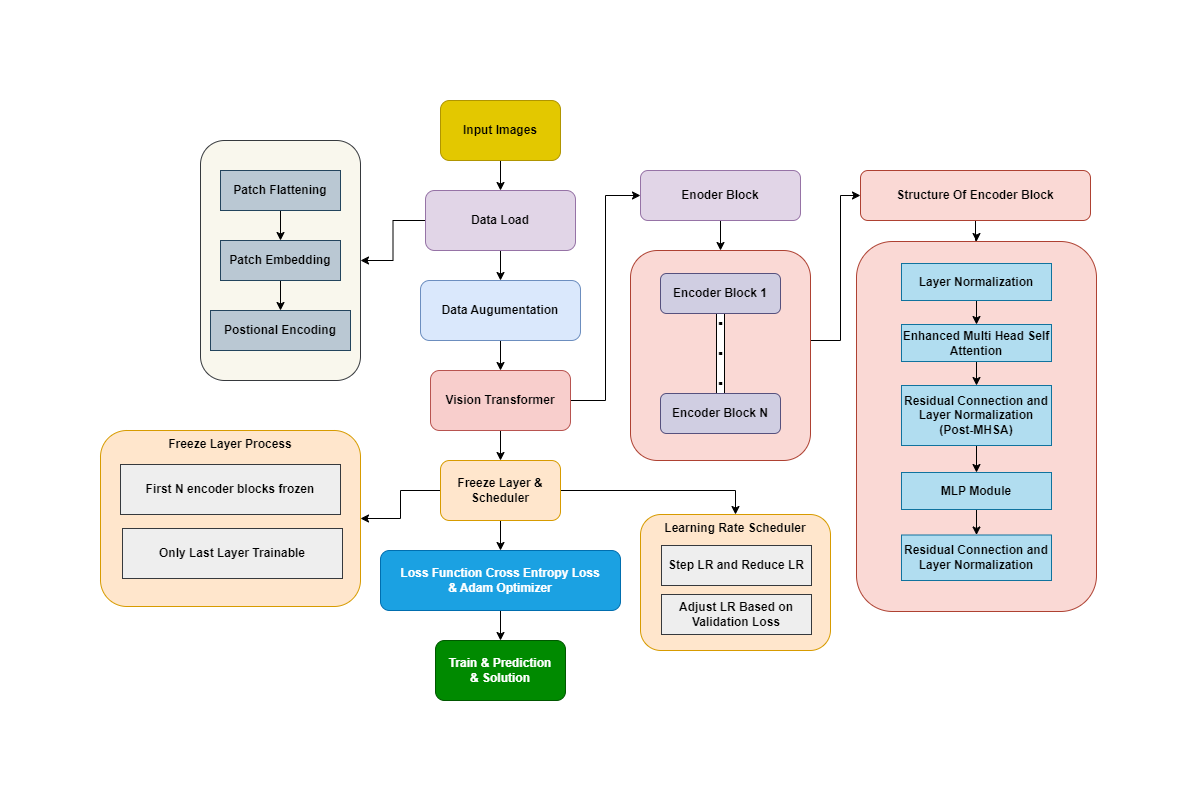

The diagram above was exported from draw.io. Its source (the exported page's mxGraphModel, read from the mxfile embedded in the PNG):
<mxGraphModel dx="1050" dy="522" grid="1" gridSize="10" guides="1" tooltips="1" connect="1" arrows="1" fold="1" page="1" pageScale="1" pageWidth="850" pageHeight="1100" math="0" shadow="0">
  <root>
    <mxCell id="0" />
    <mxCell id="1" parent="0" />
    <mxCell id="UfLudBB-_2Yqv1ZNaUuH-8" value="" style="edgeStyle=orthogonalEdgeStyle;rounded=0;orthogonalLoop=1;jettySize=auto;html=1;" parent="1" source="UfLudBB-_2Yqv1ZNaUuH-6" target="UfLudBB-_2Yqv1ZNaUuH-7" edge="1">
      <mxGeometry relative="1" as="geometry" />
    </mxCell>
    <mxCell id="UfLudBB-_2Yqv1ZNaUuH-6" value="Input Images" style="rounded=1;whiteSpace=wrap;html=1;fillColor=#e3c800;fontColor=#000000;strokeColor=#B09500;fontStyle=1" parent="1" vertex="1">
      <mxGeometry x="360" y="40" width="120" height="60" as="geometry" />
    </mxCell>
    <mxCell id="UfLudBB-_2Yqv1ZNaUuH-11" value="" style="edgeStyle=orthogonalEdgeStyle;rounded=0;orthogonalLoop=1;jettySize=auto;html=1;" parent="1" source="UfLudBB-_2Yqv1ZNaUuH-7" target="UfLudBB-_2Yqv1ZNaUuH-10" edge="1">
      <mxGeometry relative="1" as="geometry" />
    </mxCell>
    <mxCell id="UfLudBB-_2Yqv1ZNaUuH-66" value="" style="edgeStyle=orthogonalEdgeStyle;rounded=0;orthogonalLoop=1;jettySize=auto;html=1;" parent="1" source="UfLudBB-_2Yqv1ZNaUuH-7" target="UfLudBB-_2Yqv1ZNaUuH-65" edge="1">
      <mxGeometry relative="1" as="geometry" />
    </mxCell>
    <mxCell id="UfLudBB-_2Yqv1ZNaUuH-7" value="Data Load" style="whiteSpace=wrap;html=1;rounded=1;fillColor=#e1d5e7;strokeColor=#9673a6;fontStyle=1" parent="1" vertex="1">
      <mxGeometry x="345" y="130" width="150" height="60" as="geometry" />
    </mxCell>
    <mxCell id="UfLudBB-_2Yqv1ZNaUuH-13" value="" style="edgeStyle=orthogonalEdgeStyle;rounded=0;orthogonalLoop=1;jettySize=auto;html=1;" parent="1" source="UfLudBB-_2Yqv1ZNaUuH-10" target="UfLudBB-_2Yqv1ZNaUuH-12" edge="1">
      <mxGeometry relative="1" as="geometry" />
    </mxCell>
    <mxCell id="UfLudBB-_2Yqv1ZNaUuH-10" value="Data Augumentation" style="whiteSpace=wrap;html=1;rounded=1;fillColor=#dae8fc;strokeColor=#6c8ebf;fontStyle=1" parent="1" vertex="1">
      <mxGeometry x="340" y="220" width="160" height="60" as="geometry" />
    </mxCell>
    <mxCell id="UfLudBB-_2Yqv1ZNaUuH-15" value="" style="edgeStyle=orthogonalEdgeStyle;rounded=0;orthogonalLoop=1;jettySize=auto;html=1;" parent="1" source="UfLudBB-_2Yqv1ZNaUuH-12" target="UfLudBB-_2Yqv1ZNaUuH-14" edge="1">
      <mxGeometry relative="1" as="geometry" />
    </mxCell>
    <mxCell id="UfLudBB-_2Yqv1ZNaUuH-63" value="" style="edgeStyle=orthogonalEdgeStyle;rounded=0;orthogonalLoop=1;jettySize=auto;html=1;entryX=0;entryY=0.5;entryDx=0;entryDy=0;" parent="1" source="UfLudBB-_2Yqv1ZNaUuH-12" target="UfLudBB-_2Yqv1ZNaUuH-20" edge="1">
      <mxGeometry relative="1" as="geometry" />
    </mxCell>
    <mxCell id="UfLudBB-_2Yqv1ZNaUuH-12" value="Vision Transformer" style="whiteSpace=wrap;html=1;rounded=1;fillColor=#f8cecc;strokeColor=#b85450;fontStyle=1" parent="1" vertex="1">
      <mxGeometry x="350" y="310" width="140" height="60" as="geometry" />
    </mxCell>
    <mxCell id="UfLudBB-_2Yqv1ZNaUuH-17" value="" style="edgeStyle=orthogonalEdgeStyle;rounded=0;orthogonalLoop=1;jettySize=auto;html=1;" parent="1" source="UfLudBB-_2Yqv1ZNaUuH-14" target="UfLudBB-_2Yqv1ZNaUuH-16" edge="1">
      <mxGeometry relative="1" as="geometry" />
    </mxCell>
    <mxCell id="oJGSUa8eWng0qx4Bq7BW-4" value="" style="edgeStyle=orthogonalEdgeStyle;rounded=0;orthogonalLoop=1;jettySize=auto;html=1;entryX=1;entryY=0.5;entryDx=0;entryDy=0;" parent="1" source="UfLudBB-_2Yqv1ZNaUuH-14" target="UfLudBB-_2Yqv1ZNaUuH-74" edge="1">
      <mxGeometry relative="1" as="geometry" />
    </mxCell>
    <mxCell id="oJGSUa8eWng0qx4Bq7BW-6" value="" style="edgeStyle=orthogonalEdgeStyle;rounded=0;orthogonalLoop=1;jettySize=auto;html=1;entryX=0.5;entryY=0;entryDx=0;entryDy=0;" parent="1" source="UfLudBB-_2Yqv1ZNaUuH-14" target="oJGSUa8eWng0qx4Bq7BW-5" edge="1">
      <mxGeometry relative="1" as="geometry" />
    </mxCell>
    <mxCell id="UfLudBB-_2Yqv1ZNaUuH-14" value="Freeze Layer &amp;amp;&lt;div&gt;Scheduler&lt;/div&gt;" style="whiteSpace=wrap;html=1;rounded=1;fillColor=#ffe6cc;strokeColor=#d79b00;fontStyle=1" parent="1" vertex="1">
      <mxGeometry x="360" y="400" width="120" height="60" as="geometry" />
    </mxCell>
    <mxCell id="UfLudBB-_2Yqv1ZNaUuH-19" value="" style="edgeStyle=orthogonalEdgeStyle;rounded=0;orthogonalLoop=1;jettySize=auto;html=1;" parent="1" source="UfLudBB-_2Yqv1ZNaUuH-16" target="UfLudBB-_2Yqv1ZNaUuH-18" edge="1">
      <mxGeometry relative="1" as="geometry" />
    </mxCell>
    <mxCell id="UfLudBB-_2Yqv1ZNaUuH-16" value="Loss Function Cross Entropy Loss&lt;br&gt;&amp;amp; Adam Optimizer" style="whiteSpace=wrap;html=1;rounded=1;fillColor=#1ba1e2;fontColor=#ffffff;strokeColor=#006EAF;fontStyle=1" parent="1" vertex="1">
      <mxGeometry x="300" y="490" width="240" height="60" as="geometry" />
    </mxCell>
    <mxCell id="UfLudBB-_2Yqv1ZNaUuH-18" value="Train &amp;amp; Prediction&lt;div&gt;&amp;amp; Solution&lt;/div&gt;" style="whiteSpace=wrap;html=1;rounded=1;fillColor=#008a00;fontColor=#ffffff;strokeColor=#005700;fontStyle=1" parent="1" vertex="1">
      <mxGeometry x="355" y="580" width="130" height="60" as="geometry" />
    </mxCell>
    <mxCell id="UfLudBB-_2Yqv1ZNaUuH-38" value="" style="edgeStyle=orthogonalEdgeStyle;rounded=0;orthogonalLoop=1;jettySize=auto;html=1;" parent="1" source="UfLudBB-_2Yqv1ZNaUuH-20" target="UfLudBB-_2Yqv1ZNaUuH-37" edge="1">
      <mxGeometry relative="1" as="geometry" />
    </mxCell>
    <mxCell id="UfLudBB-_2Yqv1ZNaUuH-20" value="Enoder Block" style="whiteSpace=wrap;html=1;rounded=1;fillColor=#e1d5e7;strokeColor=#9673a6;fontStyle=1;verticalAlign=middle;" parent="1" vertex="1">
      <mxGeometry x="560" y="110" width="160" height="50" as="geometry" />
    </mxCell>
    <mxCell id="UfLudBB-_2Yqv1ZNaUuH-49" value="" style="edgeStyle=orthogonalEdgeStyle;rounded=0;orthogonalLoop=1;jettySize=auto;html=1;" parent="1" source="UfLudBB-_2Yqv1ZNaUuH-37" target="UfLudBB-_2Yqv1ZNaUuH-48" edge="1">
      <mxGeometry relative="1" as="geometry">
        <Array as="points">
          <mxPoint x="760" y="280" />
          <mxPoint x="760" y="135" />
        </Array>
      </mxGeometry>
    </mxCell>
    <mxCell id="UfLudBB-_2Yqv1ZNaUuH-37" value="" style="whiteSpace=wrap;html=1;fillColor=#fad9d5;strokeColor=#ae4132;rounded=1;fontStyle=1;" parent="1" vertex="1">
      <mxGeometry x="550" y="190" width="180" height="210" as="geometry" />
    </mxCell>
    <mxCell id="UfLudBB-_2Yqv1ZNaUuH-41" value=".&lt;div style=&quot;font-size: 25px;&quot;&gt;.&lt;/div&gt;&lt;div style=&quot;font-size: 25px;&quot;&gt;.&lt;/div&gt;&lt;div style=&quot;font-size: 25px;&quot;&gt;.&lt;/div&gt;" style="edgeStyle=orthogonalEdgeStyle;rounded=0;orthogonalLoop=1;jettySize=auto;html=1;labelBorderColor=default;fontStyle=1;fontSize=25;spacing=-5;verticalAlign=middle;spacingTop=-17;" parent="1" source="UfLudBB-_2Yqv1ZNaUuH-39" target="UfLudBB-_2Yqv1ZNaUuH-40" edge="1">
      <mxGeometry x="0.3846" relative="1" as="geometry">
        <mxPoint as="offset" />
      </mxGeometry>
    </mxCell>
    <mxCell id="UfLudBB-_2Yqv1ZNaUuH-39" value="Encoder Block 1" style="rounded=1;whiteSpace=wrap;html=1;fillColor=#d0cee2;strokeColor=#56517e;fontStyle=1" parent="1" vertex="1">
      <mxGeometry x="580" y="213" width="120" height="40" as="geometry" />
    </mxCell>
    <mxCell id="UfLudBB-_2Yqv1ZNaUuH-40" value="Encoder Block N" style="rounded=1;whiteSpace=wrap;html=1;fillColor=#d0cee2;strokeColor=#56517e;fontStyle=1" parent="1" vertex="1">
      <mxGeometry x="580" y="333" width="120" height="40" as="geometry" />
    </mxCell>
    <mxCell id="UfLudBB-_2Yqv1ZNaUuH-42" style="edgeStyle=orthogonalEdgeStyle;rounded=0;orthogonalLoop=1;jettySize=auto;html=1;exitX=0.5;exitY=1;exitDx=0;exitDy=0;" parent="1" source="UfLudBB-_2Yqv1ZNaUuH-37" target="UfLudBB-_2Yqv1ZNaUuH-37" edge="1">
      <mxGeometry relative="1" as="geometry" />
    </mxCell>
    <mxCell id="UfLudBB-_2Yqv1ZNaUuH-51" value="" style="edgeStyle=orthogonalEdgeStyle;rounded=0;orthogonalLoop=1;jettySize=auto;html=1;" parent="1" source="UfLudBB-_2Yqv1ZNaUuH-48" target="UfLudBB-_2Yqv1ZNaUuH-50" edge="1">
      <mxGeometry relative="1" as="geometry" />
    </mxCell>
    <mxCell id="UfLudBB-_2Yqv1ZNaUuH-48" value="Structure Of Encoder Block" style="whiteSpace=wrap;html=1;fillColor=#fad9d5;strokeColor=#ae4132;rounded=1;fontStyle=1;" parent="1" vertex="1">
      <mxGeometry x="780" y="110" width="230" height="50" as="geometry" />
    </mxCell>
    <mxCell id="UfLudBB-_2Yqv1ZNaUuH-50" value="" style="whiteSpace=wrap;html=1;fillColor=#fad9d5;strokeColor=#ae4132;rounded=1;fontStyle=1;" parent="1" vertex="1">
      <mxGeometry x="776" y="181" width="240" height="370" as="geometry" />
    </mxCell>
    <mxCell id="UfLudBB-_2Yqv1ZNaUuH-54" value="" style="edgeStyle=orthogonalEdgeStyle;rounded=0;orthogonalLoop=1;jettySize=auto;html=1;" parent="1" source="UfLudBB-_2Yqv1ZNaUuH-52" target="UfLudBB-_2Yqv1ZNaUuH-53" edge="1">
      <mxGeometry relative="1" as="geometry" />
    </mxCell>
    <mxCell id="UfLudBB-_2Yqv1ZNaUuH-52" value="Layer Normalization" style="rounded=0;whiteSpace=wrap;html=1;fillColor=#b1ddf0;strokeColor=#10739e;fontStyle=1;labelBackgroundColor=none;labelBorderColor=none;" parent="1" vertex="1">
      <mxGeometry x="821" y="203" width="150" height="37" as="geometry" />
    </mxCell>
    <mxCell id="UfLudBB-_2Yqv1ZNaUuH-56" value="" style="edgeStyle=orthogonalEdgeStyle;rounded=0;orthogonalLoop=1;jettySize=auto;html=1;" parent="1" source="UfLudBB-_2Yqv1ZNaUuH-53" target="UfLudBB-_2Yqv1ZNaUuH-55" edge="1">
      <mxGeometry relative="1" as="geometry" />
    </mxCell>
    <mxCell id="UfLudBB-_2Yqv1ZNaUuH-53" value="Enhanced Multi Head Self&lt;div&gt;Attention&lt;/div&gt;" style="rounded=0;whiteSpace=wrap;html=1;fillColor=#b1ddf0;strokeColor=#10739e;fontStyle=1;labelBackgroundColor=none;labelBorderColor=none;" parent="1" vertex="1">
      <mxGeometry x="821" y="264" width="150" height="37" as="geometry" />
    </mxCell>
    <mxCell id="oZOaXGJDfpvPCgeuY7Tc-6" value="" style="edgeStyle=orthogonalEdgeStyle;rounded=0;orthogonalLoop=1;jettySize=auto;html=1;" parent="1" source="UfLudBB-_2Yqv1ZNaUuH-55" target="UfLudBB-_2Yqv1ZNaUuH-59" edge="1">
      <mxGeometry relative="1" as="geometry" />
    </mxCell>
    <mxCell id="UfLudBB-_2Yqv1ZNaUuH-55" value="&lt;strong&gt;Residual Connection and Layer Normalization&lt;/strong&gt; (Post-MHSA)" style="rounded=0;whiteSpace=wrap;html=1;fillColor=#b1ddf0;strokeColor=#10739e;fontStyle=1;labelBackgroundColor=none;labelBorderColor=none;" parent="1" vertex="1">
      <mxGeometry x="821" y="325" width="150" height="60" as="geometry" />
    </mxCell>
    <mxCell id="UfLudBB-_2Yqv1ZNaUuH-62" value="" style="edgeStyle=orthogonalEdgeStyle;rounded=0;orthogonalLoop=1;jettySize=auto;html=1;" parent="1" source="UfLudBB-_2Yqv1ZNaUuH-59" target="UfLudBB-_2Yqv1ZNaUuH-61" edge="1">
      <mxGeometry relative="1" as="geometry" />
    </mxCell>
    <mxCell id="UfLudBB-_2Yqv1ZNaUuH-59" value="MLP Module" style="rounded=0;whiteSpace=wrap;html=1;fillColor=#b1ddf0;strokeColor=#10739e;fontStyle=1;labelBackgroundColor=none;labelBorderColor=none;" parent="1" vertex="1">
      <mxGeometry x="821" y="412" width="150" height="37" as="geometry" />
    </mxCell>
    <mxCell id="UfLudBB-_2Yqv1ZNaUuH-61" value="&lt;strong&gt;Residual Connection and Layer Normalization&lt;/strong&gt;" style="rounded=0;whiteSpace=wrap;html=1;fillColor=#b1ddf0;strokeColor=#10739e;fontStyle=1;labelBackgroundColor=none;labelBorderColor=none;" parent="1" vertex="1">
      <mxGeometry x="821" y="474.5" width="150" height="45.5" as="geometry" />
    </mxCell>
    <mxCell id="UfLudBB-_2Yqv1ZNaUuH-65" value="" style="whiteSpace=wrap;html=1;fillColor=#f9f7ed;strokeColor=#36393d;rounded=1;fontStyle=1;" parent="1" vertex="1">
      <mxGeometry x="120" y="80" width="160" height="240" as="geometry" />
    </mxCell>
    <mxCell id="UfLudBB-_2Yqv1ZNaUuH-71" value="" style="edgeStyle=orthogonalEdgeStyle;rounded=0;orthogonalLoop=1;jettySize=auto;html=1;" parent="1" source="UfLudBB-_2Yqv1ZNaUuH-69" target="UfLudBB-_2Yqv1ZNaUuH-70" edge="1">
      <mxGeometry relative="1" as="geometry" />
    </mxCell>
    <mxCell id="UfLudBB-_2Yqv1ZNaUuH-69" value="&lt;b&gt;Patch Flattening&lt;/b&gt;" style="rounded=0;whiteSpace=wrap;html=1;fillColor=#bac8d3;strokeColor=#23445d;" parent="1" vertex="1">
      <mxGeometry x="140" y="110" width="120" height="40" as="geometry" />
    </mxCell>
    <mxCell id="UfLudBB-_2Yqv1ZNaUuH-73" value="" style="edgeStyle=orthogonalEdgeStyle;rounded=0;orthogonalLoop=1;jettySize=auto;html=1;" parent="1" source="UfLudBB-_2Yqv1ZNaUuH-70" target="UfLudBB-_2Yqv1ZNaUuH-72" edge="1">
      <mxGeometry relative="1" as="geometry" />
    </mxCell>
    <mxCell id="UfLudBB-_2Yqv1ZNaUuH-70" value="&lt;b&gt;Patch Embedding&lt;/b&gt;" style="rounded=0;whiteSpace=wrap;html=1;fillColor=#bac8d3;strokeColor=#23445d;" parent="1" vertex="1">
      <mxGeometry x="140" y="180" width="120" height="40" as="geometry" />
    </mxCell>
    <mxCell id="UfLudBB-_2Yqv1ZNaUuH-72" value="&lt;b&gt;Postional Encoding&lt;/b&gt;" style="rounded=0;whiteSpace=wrap;html=1;fillColor=#bac8d3;strokeColor=#23445d;" parent="1" vertex="1">
      <mxGeometry x="130" y="250" width="140" height="40" as="geometry" />
    </mxCell>
    <mxCell id="UfLudBB-_2Yqv1ZNaUuH-74" value="Freeze Layer Process" style="whiteSpace=wrap;html=1;rounded=1;fillColor=#ffe6cc;strokeColor=#d79b00;fontStyle=1;verticalAlign=top;" parent="1" vertex="1">
      <mxGeometry x="20" y="370" width="260" height="176" as="geometry" />
    </mxCell>
    <mxCell id="UfLudBB-_2Yqv1ZNaUuH-76" value="&lt;span class=&quot;hljs-built_in&quot;&gt;First&lt;/span&gt; &lt;span class=&quot;hljs-built_in&quot;&gt;N&lt;/span&gt; &lt;span class=&quot;hljs-variable&quot;&gt;encoder&lt;/span&gt; &lt;span class=&quot;hljs-variable&quot;&gt;blocks&lt;/span&gt; &lt;span class=&quot;hljs-variable&quot;&gt;frozen&lt;/span&gt;" style="rounded=0;whiteSpace=wrap;html=1;fontStyle=1;fillColor=#eeeeee;strokeColor=#36393d;" parent="1" vertex="1">
      <mxGeometry x="40" y="404" width="220" height="50" as="geometry" />
    </mxCell>
    <mxCell id="UfLudBB-_2Yqv1ZNaUuH-77" value="Only Last Layer Trainable" style="rounded=0;whiteSpace=wrap;html=1;fontStyle=1;fillColor=#eeeeee;strokeColor=#36393d;" parent="1" vertex="1">
      <mxGeometry x="42" y="468" width="220" height="50" as="geometry" />
    </mxCell>
    <mxCell id="oJGSUa8eWng0qx4Bq7BW-5" value="Learning Rate Scheduler" style="whiteSpace=wrap;html=1;rounded=1;fillColor=#ffe6cc;strokeColor=#d79b00;fontStyle=1;verticalAlign=top;" parent="1" vertex="1">
      <mxGeometry x="560" y="454" width="190" height="136" as="geometry" />
    </mxCell>
    <mxCell id="oJGSUa8eWng0qx4Bq7BW-7" value="Step LR and Reduce LR" style="rounded=0;whiteSpace=wrap;html=1;fontStyle=1;fillColor=#eeeeee;strokeColor=#36393d;" parent="1" vertex="1">
      <mxGeometry x="581" y="485" width="150" height="40" as="geometry" />
    </mxCell>
    <mxCell id="oJGSUa8eWng0qx4Bq7BW-8" value="Adjust LR Based on Validation Loss" style="rounded=0;whiteSpace=wrap;html=1;fontStyle=1;fillColor=#eeeeee;strokeColor=#36393d;" parent="1" vertex="1">
      <mxGeometry x="581" y="534" width="150" height="40" as="geometry" />
    </mxCell>
  </root>
</mxGraphModel>